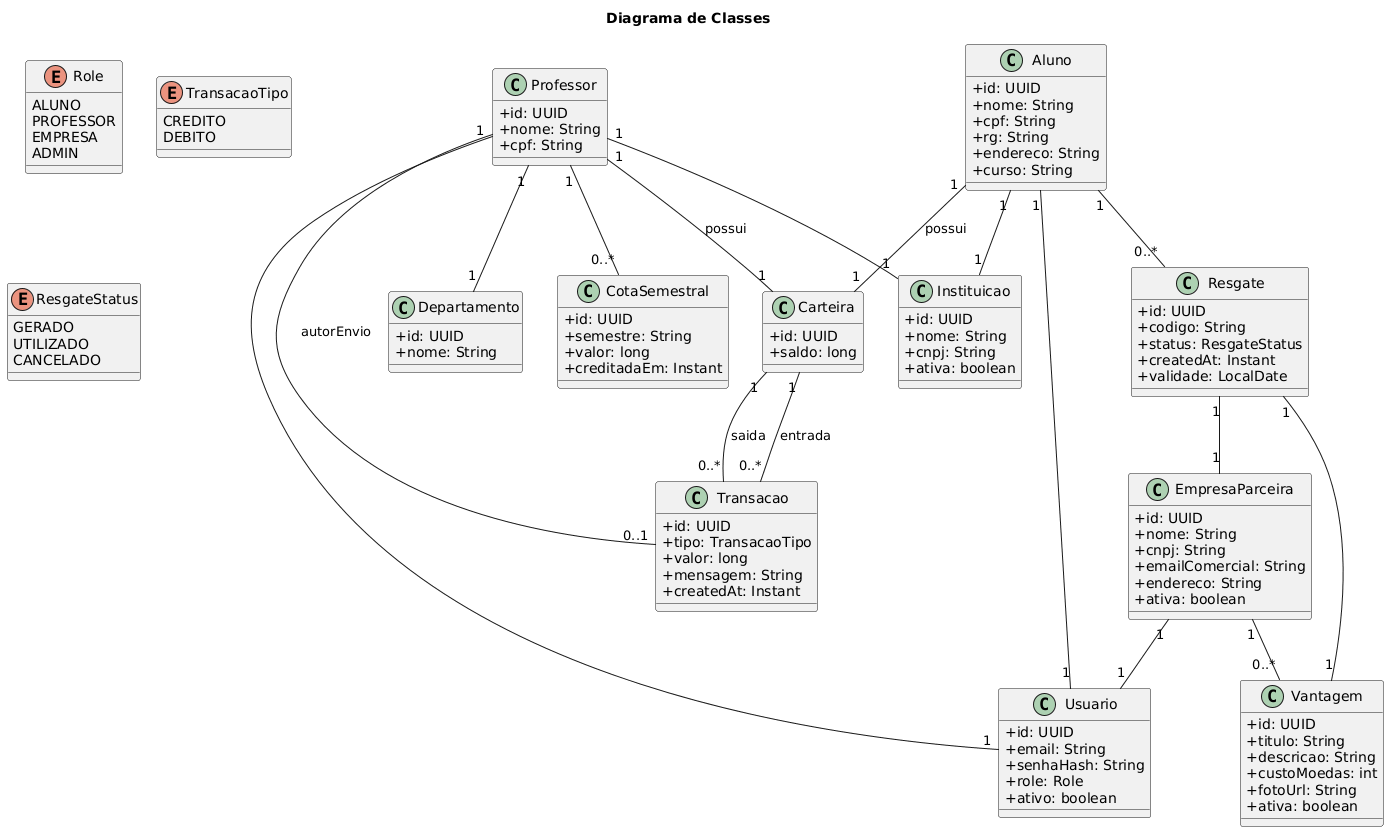

The diagram above was rendered by PlantUML. Its source (embedded in the PNG):
@startuml
title Diagrama de Classes 
skinparam classAttributeIconSize 0

class Usuario {
  +id: UUID
  +email: String
  +senhaHash: String
  +role: Role
  +ativo: boolean
}

enum Role {
  ALUNO
  PROFESSOR
  EMPRESA
  ADMIN
}

class Instituicao {
  +id: UUID
  +nome: String
  +cnpj: String
  +ativa: boolean
}

class Departamento {
  +id: UUID
  +nome: String
}

class Professor {
  +id: UUID
  +nome: String
  +cpf: String
}
Professor "1" -- "1" Usuario
Professor "1" -- "1" Instituicao
Professor "1" -- "1" Departamento

class Aluno {
  +id: UUID
  +nome: String
  +cpf: String
  +rg: String
  +endereco: String
  +curso: String
}
Aluno "1" -- "1" Usuario
Aluno "1" -- "1" Instituicao

class EmpresaParceira {
  +id: UUID
  +nome: String
  +cnpj: String
  +emailComercial: String
  +endereco: String
  +ativa: boolean
}
EmpresaParceira "1" -- "1" Usuario

class Vantagem {
  +id: UUID
  +titulo: String
  +descricao: String
  +custoMoedas: int
  +fotoUrl: String
  +ativa: boolean
}
EmpresaParceira "1" -- "0..*" Vantagem

class Carteira {
  +id: UUID
  +saldo: long
}
Aluno "1" -- "1" Carteira : possui
Professor "1" -- "1" Carteira : possui

class Transacao {
  +id: UUID
  +tipo: TransacaoTipo
  +valor: long
  +mensagem: String
  +createdAt: Instant
}

enum TransacaoTipo {
  CREDITO
  DEBITO
}

Carteira "1" -- "0..*" Transacao : entrada
Carteira "1" -- "0..*" Transacao : saida
Transacao "0..1" -- Professor : autorEnvio

class Resgate {
  +id: UUID
  +codigo: String
  +status: ResgateStatus
  +createdAt: Instant
  +validade: LocalDate
}

enum ResgateStatus {
  GERADO
  UTILIZADO
  CANCELADO
}

Aluno "1" -- "0..*" Resgate
Resgate "1" -- "1" Vantagem
Resgate "1" -- "1" EmpresaParceira

class CotaSemestral {
  +id: UUID
  +semestre: String
  +valor: long
  +creditadaEm: Instant
}
Professor "1" -- "0..*" CotaSemestral
@enduml